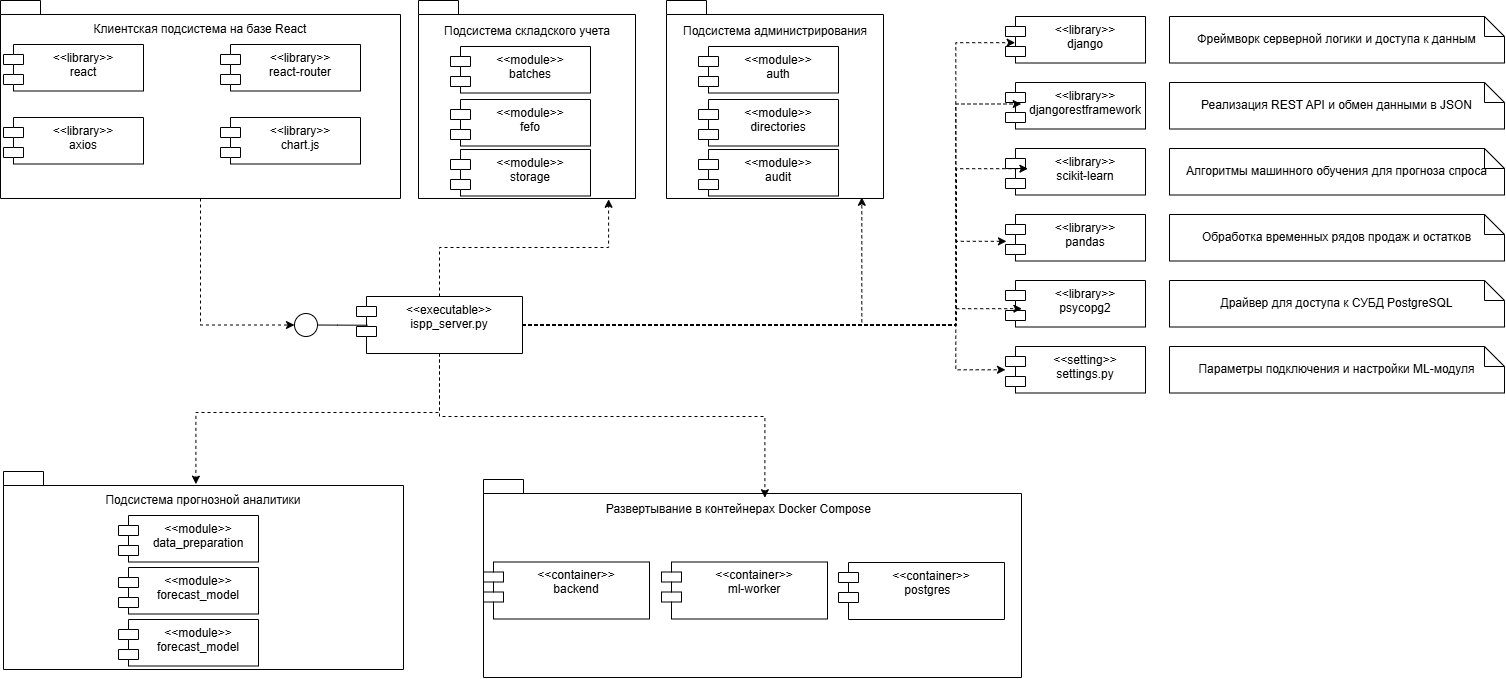

The diagram above was exported from draw.io. Its source (the exported page's mxGraphModel, read from the mxfile embedded in the PNG):
<mxGraphModel dx="1776" dy="969" grid="0" gridSize="10" guides="1" tooltips="1" connect="1" arrows="1" fold="1" page="1" pageScale="1" pageWidth="827" pageHeight="1169" math="0" shadow="0">
  <root>
    <mxCell id="0" />
    <mxCell id="1" parent="0" />
    <mxCell id="RW_ZmGGcVJ-iHzpuzptB-64" edge="1" parent="1" source="RW_ZmGGcVJ-iHzpuzptB-1" style="edgeStyle=orthogonalEdgeStyle;rounded=0;orthogonalLoop=1;jettySize=auto;html=1;defaultLabelBackgroundColor=page;labelPadding=0 4;dashed=1;" target="RW_ZmGGcVJ-iHzpuzptB-30">
      <mxGeometry relative="1" as="geometry">
        <Array as="points">
          <mxPoint x="971.3" y="331.5" />
          <mxPoint x="971.3" y="376.3" />
        </Array>
      </mxGeometry>
    </mxCell>
    <mxCell id="RW_ZmGGcVJ-iHzpuzptB-1" parent="1" style="shape=module;align=left;spacingLeft=20;align=center;verticalAlign=top;whiteSpace=wrap;html=1;" value="&amp;lt;&amp;lt;executable&amp;gt;&amp;gt;&lt;div&gt;ispp_server.py&lt;/div&gt;" vertex="1">
      <mxGeometry height="57" width="166" x="372" y="303" as="geometry" />
    </mxCell>
    <mxCell id="RW_ZmGGcVJ-iHzpuzptB-58" edge="1" parent="1" source="RW_ZmGGcVJ-iHzpuzptB-9" style="edgeStyle=orthogonalEdgeStyle;rounded=0;orthogonalLoop=1;jettySize=auto;html=1;entryX=0;entryY=0.5;entryDx=0;entryDy=0;defaultLabelBackgroundColor=page;labelPadding=0 4;dashed=1;" target="RW_ZmGGcVJ-iHzpuzptB-56">
      <mxGeometry relative="1" as="geometry" />
    </mxCell>
    <mxCell id="RW_ZmGGcVJ-iHzpuzptB-9" parent="1" style="shape=folder;fontStyle=1;spacingTop=10;tabWidth=40;tabHeight=14;tabPosition=left;html=1;whiteSpace=wrap;" value="" vertex="1">
      <mxGeometry height="198" width="400" x="16" y="7" as="geometry" />
    </mxCell>
    <mxCell id="RW_ZmGGcVJ-iHzpuzptB-10" parent="1" style="text;html=1;whiteSpace=wrap;strokeColor=none;fillColor=none;align=center;verticalAlign=middle;rounded=0;" value="Клиентская подсистема на базе React" vertex="1">
      <mxGeometry height="30" width="222" x="105" y="21" as="geometry" />
    </mxCell>
    <mxCell id="RW_ZmGGcVJ-iHzpuzptB-11" parent="1" style="shape=module;align=left;spacingLeft=20;align=center;verticalAlign=top;whiteSpace=wrap;html=1;" value="&amp;lt;&amp;lt;library&amp;gt;&amp;gt;&lt;div&gt;react&lt;/div&gt;" vertex="1">
      <mxGeometry height="46.5" width="140" x="19" y="51" as="geometry" />
    </mxCell>
    <mxCell id="RW_ZmGGcVJ-iHzpuzptB-12" parent="1" style="shape=module;align=left;spacingLeft=20;align=center;verticalAlign=top;whiteSpace=wrap;html=1;" value="&amp;lt;&amp;lt;library&amp;gt;&amp;gt;&lt;div&gt;react-router&lt;/div&gt;" vertex="1">
      <mxGeometry height="46.5" width="140" x="236" y="51" as="geometry" />
    </mxCell>
    <mxCell id="RW_ZmGGcVJ-iHzpuzptB-13" parent="1" style="shape=module;align=left;spacingLeft=20;align=center;verticalAlign=top;whiteSpace=wrap;html=1;" value="&amp;lt;&amp;lt;library&amp;gt;&amp;gt;&lt;div&gt;axios&lt;/div&gt;" vertex="1">
      <mxGeometry height="46.5" width="140" x="19" y="124" as="geometry" />
    </mxCell>
    <mxCell id="RW_ZmGGcVJ-iHzpuzptB-14" parent="1" style="shape=module;align=left;spacingLeft=20;align=center;verticalAlign=top;whiteSpace=wrap;html=1;" value="&amp;lt;&amp;lt;library&amp;gt;&amp;gt;&lt;div&gt;chart.js&lt;/div&gt;" vertex="1">
      <mxGeometry height="46.5" width="140" x="236" y="124" as="geometry" />
    </mxCell>
    <mxCell id="RW_ZmGGcVJ-iHzpuzptB-15" parent="1" style="shape=folder;fontStyle=1;spacingTop=10;tabWidth=40;tabHeight=14;tabPosition=left;html=1;whiteSpace=wrap;" value="" vertex="1">
      <mxGeometry height="198" width="217" x="434" y="7" as="geometry" />
    </mxCell>
    <mxCell id="RW_ZmGGcVJ-iHzpuzptB-16" parent="1" style="shape=module;align=left;spacingLeft=20;align=center;verticalAlign=top;whiteSpace=wrap;html=1;" value="&amp;lt;&amp;lt;module&amp;gt;&amp;gt;&lt;div&gt;batches&lt;/div&gt;" vertex="1">
      <mxGeometry height="46.5" width="140" x="466" y="53" as="geometry" />
    </mxCell>
    <mxCell id="RW_ZmGGcVJ-iHzpuzptB-17" parent="1" style="text;html=1;whiteSpace=wrap;strokeColor=none;fillColor=none;align=center;verticalAlign=middle;rounded=0;" value="Подсистема складского учета" vertex="1">
      <mxGeometry height="30" width="174" x="455.5" y="23" as="geometry" />
    </mxCell>
    <mxCell id="RW_ZmGGcVJ-iHzpuzptB-18" parent="1" style="shape=module;align=left;spacingLeft=20;align=center;verticalAlign=top;whiteSpace=wrap;html=1;" value="&amp;lt;&amp;lt;module&amp;gt;&amp;gt;&lt;div&gt;fefo&lt;/div&gt;" vertex="1">
      <mxGeometry height="46.5" width="140" x="466" y="106" as="geometry" />
    </mxCell>
    <mxCell id="RW_ZmGGcVJ-iHzpuzptB-19" parent="1" style="shape=module;align=left;spacingLeft=20;align=center;verticalAlign=top;whiteSpace=wrap;html=1;" value="&amp;lt;&amp;lt;module&amp;gt;&amp;gt;&lt;div&gt;storage&lt;/div&gt;" vertex="1">
      <mxGeometry height="46.5" width="140" x="466" y="156" as="geometry" />
    </mxCell>
    <mxCell id="RW_ZmGGcVJ-iHzpuzptB-20" parent="1" style="shape=folder;fontStyle=1;spacingTop=10;tabWidth=40;tabHeight=14;tabPosition=left;html=1;whiteSpace=wrap;" value="" vertex="1">
      <mxGeometry height="198" width="217" x="682" y="7" as="geometry" />
    </mxCell>
    <mxCell id="RW_ZmGGcVJ-iHzpuzptB-21" parent="1" style="shape=module;align=left;spacingLeft=20;align=center;verticalAlign=top;whiteSpace=wrap;html=1;" value="&amp;lt;&amp;lt;module&amp;gt;&amp;gt;&lt;div&gt;auth&lt;/div&gt;" vertex="1">
      <mxGeometry height="46.5" width="140" x="714" y="53" as="geometry" />
    </mxCell>
    <mxCell id="RW_ZmGGcVJ-iHzpuzptB-22" parent="1" style="text;html=1;whiteSpace=wrap;strokeColor=none;fillColor=none;align=center;verticalAlign=middle;rounded=0;" value="Подсистема администрирования" vertex="1">
      <mxGeometry height="30" width="195.5" x="692.75" y="23" as="geometry" />
    </mxCell>
    <mxCell id="RW_ZmGGcVJ-iHzpuzptB-23" parent="1" style="shape=module;align=left;spacingLeft=20;align=center;verticalAlign=top;whiteSpace=wrap;html=1;" value="&amp;lt;&amp;lt;module&amp;gt;&amp;gt;&lt;div&gt;directories&lt;/div&gt;" vertex="1">
      <mxGeometry height="46.5" width="140" x="714" y="106" as="geometry" />
    </mxCell>
    <mxCell id="RW_ZmGGcVJ-iHzpuzptB-24" parent="1" style="shape=module;align=left;spacingLeft=20;align=center;verticalAlign=top;whiteSpace=wrap;html=1;" value="&amp;lt;&amp;lt;module&amp;gt;&amp;gt;&lt;div&gt;audit&lt;/div&gt;" vertex="1">
      <mxGeometry height="46.5" width="140" x="714" y="156" as="geometry" />
    </mxCell>
    <mxCell id="RW_ZmGGcVJ-iHzpuzptB-25" parent="1" style="shape=module;align=left;spacingLeft=20;align=center;verticalAlign=top;whiteSpace=wrap;html=1;" value="&amp;lt;&amp;lt;library&amp;gt;&amp;gt;&lt;div&gt;django&lt;/div&gt;" vertex="1">
      <mxGeometry height="46.5" width="140" x="1021" y="23" as="geometry" />
    </mxCell>
    <mxCell id="RW_ZmGGcVJ-iHzpuzptB-26" parent="1" style="shape=module;align=left;spacingLeft=20;align=center;verticalAlign=top;whiteSpace=wrap;html=1;" value="&amp;lt;&amp;lt;library&amp;gt;&amp;gt;&lt;div&gt;djangorestframework&lt;/div&gt;" vertex="1">
      <mxGeometry height="46.5" width="140" x="1021" y="89" as="geometry" />
    </mxCell>
    <mxCell id="RW_ZmGGcVJ-iHzpuzptB-27" parent="1" style="shape=module;align=left;spacingLeft=20;align=center;verticalAlign=top;whiteSpace=wrap;html=1;" value="&amp;lt;&amp;lt;library&amp;gt;&amp;gt;&lt;div&gt;scikit-learn&lt;/div&gt;" vertex="1">
      <mxGeometry height="46.5" width="140" x="1021" y="155" as="geometry" />
    </mxCell>
    <mxCell id="RW_ZmGGcVJ-iHzpuzptB-28" parent="1" style="shape=module;align=left;spacingLeft=20;align=center;verticalAlign=top;whiteSpace=wrap;html=1;" value="&amp;lt;&amp;lt;library&amp;gt;&amp;gt;&lt;div&gt;pandas&lt;/div&gt;" vertex="1">
      <mxGeometry height="46.5" width="140" x="1021" y="221" as="geometry" />
    </mxCell>
    <mxCell id="RW_ZmGGcVJ-iHzpuzptB-29" parent="1" style="shape=module;align=left;spacingLeft=20;align=center;verticalAlign=top;whiteSpace=wrap;html=1;" value="&amp;lt;&amp;lt;library&amp;gt;&amp;gt;&lt;div&gt;psycopg2&lt;/div&gt;" vertex="1">
      <mxGeometry height="46.5" width="140" x="1021" y="287" as="geometry" />
    </mxCell>
    <mxCell id="RW_ZmGGcVJ-iHzpuzptB-30" parent="1" style="shape=module;align=left;spacingLeft=20;align=center;verticalAlign=top;whiteSpace=wrap;html=1;" value="&amp;lt;&amp;lt;setting&amp;gt;&amp;gt;&lt;div&gt;settings.py&lt;/div&gt;" vertex="1">
      <mxGeometry height="46.5" width="140" x="1021" y="353" as="geometry" />
    </mxCell>
    <mxCell id="RW_ZmGGcVJ-iHzpuzptB-31" parent="1" style="shape=note;size=20;whiteSpace=wrap;html=1;" value="Фреймворк серверной логики и доступа к данным" vertex="1">
      <mxGeometry height="46.5" width="335" x="1185" y="23" as="geometry" />
    </mxCell>
    <mxCell id="RW_ZmGGcVJ-iHzpuzptB-32" parent="1" style="shape=note;size=20;whiteSpace=wrap;html=1;" value="Реализация REST API и обмен данными в JSON" vertex="1">
      <mxGeometry height="46.5" width="335" x="1185" y="89" as="geometry" />
    </mxCell>
    <mxCell id="RW_ZmGGcVJ-iHzpuzptB-33" parent="1" style="shape=note;size=20;whiteSpace=wrap;html=1;" value="Алгоритмы машинного обучения для прогноза спроса" vertex="1">
      <mxGeometry height="46.5" width="335" x="1185" y="155" as="geometry" />
    </mxCell>
    <mxCell id="RW_ZmGGcVJ-iHzpuzptB-34" parent="1" style="shape=note;size=20;whiteSpace=wrap;html=1;" value="Обработка временных рядов продаж и остатков" vertex="1">
      <mxGeometry height="46.5" width="335" x="1185" y="221" as="geometry" />
    </mxCell>
    <mxCell id="RW_ZmGGcVJ-iHzpuzptB-35" parent="1" style="shape=note;size=20;whiteSpace=wrap;html=1;" value="Драйвер для доступа к СУБД PostgreSQL" vertex="1">
      <mxGeometry height="46.5" width="335" x="1185" y="287" as="geometry" />
    </mxCell>
    <mxCell id="RW_ZmGGcVJ-iHzpuzptB-36" parent="1" style="shape=note;size=20;whiteSpace=wrap;html=1;" value="Параметры подключения и настройки ML-модуля" vertex="1">
      <mxGeometry height="46.5" width="335" x="1185" y="353" as="geometry" />
    </mxCell>
    <mxCell id="RW_ZmGGcVJ-iHzpuzptB-37" parent="1" style="shape=folder;fontStyle=1;spacingTop=10;tabWidth=40;tabHeight=14;tabPosition=left;html=1;whiteSpace=wrap;" value="" vertex="1">
      <mxGeometry height="198" width="400" x="19" y="478" as="geometry" />
    </mxCell>
    <mxCell id="RW_ZmGGcVJ-iHzpuzptB-38" parent="1" style="shape=folder;fontStyle=1;spacingTop=10;tabWidth=40;tabHeight=14;tabPosition=left;html=1;whiteSpace=wrap;" value="" vertex="1">
      <mxGeometry height="198" width="538" x="499" y="486" as="geometry" />
    </mxCell>
    <mxCell id="RW_ZmGGcVJ-iHzpuzptB-39" parent="1" style="shape=module;align=left;spacingLeft=20;align=center;verticalAlign=top;whiteSpace=wrap;html=1;" value="&amp;lt;&amp;lt;module&amp;gt;&amp;gt;&lt;div&gt;data_preparation&lt;/div&gt;" vertex="1">
      <mxGeometry height="46.5" width="140" x="134" y="522" as="geometry" />
    </mxCell>
    <mxCell id="RW_ZmGGcVJ-iHzpuzptB-40" parent="1" style="text;html=1;whiteSpace=wrap;strokeColor=none;fillColor=none;align=center;verticalAlign=middle;rounded=0;" value="Подсистема прогнозной аналитики" vertex="1">
      <mxGeometry height="30" width="222" x="108" y="492" as="geometry" />
    </mxCell>
    <mxCell id="RW_ZmGGcVJ-iHzpuzptB-41" parent="1" style="shape=module;align=left;spacingLeft=20;align=center;verticalAlign=top;whiteSpace=wrap;html=1;" value="&amp;lt;&amp;lt;module&amp;gt;&amp;gt;&lt;div&gt;forecast_model&lt;/div&gt;" vertex="1">
      <mxGeometry height="46.5" width="140" x="134" y="574" as="geometry" />
    </mxCell>
    <mxCell id="RW_ZmGGcVJ-iHzpuzptB-42" parent="1" style="shape=module;align=left;spacingLeft=20;align=center;verticalAlign=top;whiteSpace=wrap;html=1;" value="&amp;lt;&amp;lt;module&amp;gt;&amp;gt;&lt;div&gt;forecast_model&lt;/div&gt;" vertex="1">
      <mxGeometry height="46.5" width="140" x="134" y="626" as="geometry" />
    </mxCell>
    <mxCell id="RW_ZmGGcVJ-iHzpuzptB-43" parent="1" style="text;html=1;whiteSpace=wrap;strokeColor=none;fillColor=none;align=center;verticalAlign=middle;rounded=0;" value="Развертывание в контейнерах Docker Compose&lt;span style=&quot;white-space: pre;&quot;&gt;&#09;&lt;/span&gt;" vertex="1">
      <mxGeometry height="30" width="305" x="615.5" y="501" as="geometry" />
    </mxCell>
    <mxCell id="RW_ZmGGcVJ-iHzpuzptB-44" parent="1" style="shape=module;align=left;spacingLeft=20;align=center;verticalAlign=top;whiteSpace=wrap;html=1;" value="&amp;lt;&amp;lt;container&amp;gt;&amp;gt;&lt;div&gt;backend&lt;/div&gt;" vertex="1">
      <mxGeometry height="57" width="166" x="499" y="568.5" as="geometry" />
    </mxCell>
    <mxCell id="RW_ZmGGcVJ-iHzpuzptB-45" parent="1" style="shape=module;align=left;spacingLeft=20;align=center;verticalAlign=top;whiteSpace=wrap;html=1;" value="&amp;lt;&amp;lt;container&amp;gt;&amp;gt;&lt;div&gt;ml-worker&lt;/div&gt;" vertex="1">
      <mxGeometry height="57" width="166" x="677" y="568.5" as="geometry" />
    </mxCell>
    <mxCell id="RW_ZmGGcVJ-iHzpuzptB-46" parent="1" style="shape=module;align=left;spacingLeft=20;align=center;verticalAlign=top;whiteSpace=wrap;html=1;" value="&amp;lt;&amp;lt;container&amp;gt;&amp;gt;&lt;div&gt;postgres&lt;span style=&quot;white-space: pre;&quot;&gt;&#09;&lt;/span&gt;&lt;/div&gt;" vertex="1">
      <mxGeometry height="57" width="166" x="854" y="569" as="geometry" />
    </mxCell>
    <mxCell id="RW_ZmGGcVJ-iHzpuzptB-47" edge="1" parent="1" source="RW_ZmGGcVJ-iHzpuzptB-1" style="edgeStyle=orthogonalEdgeStyle;rounded=0;orthogonalLoop=1;jettySize=auto;html=1;entryX=0.481;entryY=0.064;entryDx=0;entryDy=0;entryPerimeter=0;defaultLabelBackgroundColor=page;labelPadding=0 4;dashed=1;" target="RW_ZmGGcVJ-iHzpuzptB-37">
      <mxGeometry relative="1" as="geometry" />
    </mxCell>
    <mxCell id="RW_ZmGGcVJ-iHzpuzptB-51" edge="1" parent="1" source="RW_ZmGGcVJ-iHzpuzptB-1" style="edgeStyle=orthogonalEdgeStyle;rounded=0;orthogonalLoop=1;jettySize=auto;html=1;entryX=0.523;entryY=0.092;entryDx=0;entryDy=0;entryPerimeter=0;defaultLabelBackgroundColor=page;labelPadding=0 4;dashed=1;" target="RW_ZmGGcVJ-iHzpuzptB-38">
      <mxGeometry relative="1" as="geometry" />
    </mxCell>
    <mxCell id="RW_ZmGGcVJ-iHzpuzptB-52" edge="1" parent="1" source="RW_ZmGGcVJ-iHzpuzptB-1" style="edgeStyle=orthogonalEdgeStyle;rounded=0;orthogonalLoop=1;jettySize=auto;html=1;entryX=0.876;entryY=1.004;entryDx=0;entryDy=0;entryPerimeter=0;defaultLabelBackgroundColor=page;labelPadding=0 4;dashed=1;" target="RW_ZmGGcVJ-iHzpuzptB-15">
      <mxGeometry relative="1" as="geometry" />
    </mxCell>
    <mxCell id="RW_ZmGGcVJ-iHzpuzptB-53" edge="1" parent="1" source="RW_ZmGGcVJ-iHzpuzptB-1" style="edgeStyle=orthogonalEdgeStyle;rounded=0;orthogonalLoop=1;jettySize=auto;html=1;entryX=0.9;entryY=0.994;entryDx=0;entryDy=0;entryPerimeter=0;defaultLabelBackgroundColor=page;labelPadding=0 4;dashed=1;" target="RW_ZmGGcVJ-iHzpuzptB-20">
      <mxGeometry relative="1" as="geometry" />
    </mxCell>
    <mxCell id="RW_ZmGGcVJ-iHzpuzptB-56" parent="1" style="ellipse;whiteSpace=wrap;html=1;shapeInside=1;aspect=fixed;" value="" vertex="1">
      <mxGeometry height="23" width="23" x="310" y="320" as="geometry" />
    </mxCell>
    <mxCell id="RW_ZmGGcVJ-iHzpuzptB-57" edge="1" parent="1" source="RW_ZmGGcVJ-iHzpuzptB-56" style="edgeStyle=orthogonalEdgeStyle;rounded=0;orthogonalLoop=1;jettySize=auto;html=1;entryX=0.066;entryY=0.504;entryDx=0;entryDy=0;entryPerimeter=0;defaultLabelBackgroundColor=page;labelPadding=0 4;endArrow=none;endFill=0;" target="RW_ZmGGcVJ-iHzpuzptB-1">
      <mxGeometry relative="1" as="geometry" />
    </mxCell>
    <mxCell id="RW_ZmGGcVJ-iHzpuzptB-59" edge="1" parent="1" source="RW_ZmGGcVJ-iHzpuzptB-1" style="edgeStyle=orthogonalEdgeStyle;rounded=0;orthogonalLoop=1;jettySize=auto;html=1;entryX=0.069;entryY=0.563;entryDx=0;entryDy=0;entryPerimeter=0;defaultLabelBackgroundColor=page;labelPadding=0 4;dashed=1;" target="RW_ZmGGcVJ-iHzpuzptB-25">
      <mxGeometry relative="1" x="0.0013" as="geometry">
        <Array as="points">
          <mxPoint x="971.3" y="331.5" />
          <mxPoint x="971.3" y="49.2" />
        </Array>
      </mxGeometry>
    </mxCell>
    <mxCell id="RW_ZmGGcVJ-iHzpuzptB-60" edge="1" parent="1" source="RW_ZmGGcVJ-iHzpuzptB-1" style="edgeStyle=orthogonalEdgeStyle;rounded=0;orthogonalLoop=1;jettySize=auto;html=1;entryX=0.112;entryY=0.462;entryDx=0;entryDy=0;entryPerimeter=0;defaultLabelBackgroundColor=page;labelPadding=0 4;dashed=1;" target="RW_ZmGGcVJ-iHzpuzptB-26">
      <mxGeometry relative="1" x="0.0004" as="geometry">
        <Array as="points">
          <mxPoint x="971.3" y="331.5" />
          <mxPoint x="971.3" y="110.5" />
        </Array>
      </mxGeometry>
    </mxCell>
    <mxCell id="RW_ZmGGcVJ-iHzpuzptB-61" edge="1" parent="1" source="RW_ZmGGcVJ-iHzpuzptB-1" style="edgeStyle=orthogonalEdgeStyle;rounded=0;orthogonalLoop=1;jettySize=auto;html=1;entryX=0.16;entryY=0.434;entryDx=0;entryDy=0;entryPerimeter=0;defaultLabelBackgroundColor=page;labelPadding=0 4;dashed=1;" target="RW_ZmGGcVJ-iHzpuzptB-27">
      <mxGeometry relative="1" x="0.0005" as="geometry">
        <Array as="points">
          <mxPoint x="972" y="331.5" />
          <mxPoint x="972" y="175.2" />
        </Array>
      </mxGeometry>
    </mxCell>
    <mxCell id="RW_ZmGGcVJ-iHzpuzptB-62" edge="1" parent="1" source="RW_ZmGGcVJ-iHzpuzptB-1" style="edgeStyle=orthogonalEdgeStyle;rounded=0;orthogonalLoop=1;jettySize=auto;html=1;entryX=0.007;entryY=0.577;entryDx=0;entryDy=0;entryPerimeter=0;defaultLabelBackgroundColor=page;labelPadding=0 4;dashed=1;" target="RW_ZmGGcVJ-iHzpuzptB-28">
      <mxGeometry relative="1" as="geometry">
        <Array as="points">
          <mxPoint x="972" y="331.5" />
          <mxPoint x="972" y="247.8" />
        </Array>
      </mxGeometry>
    </mxCell>
    <mxCell id="RW_ZmGGcVJ-iHzpuzptB-63" edge="1" parent="1" source="RW_ZmGGcVJ-iHzpuzptB-1" style="edgeStyle=orthogonalEdgeStyle;rounded=0;orthogonalLoop=1;jettySize=auto;html=1;entryX=0.117;entryY=0.606;entryDx=0;entryDy=0;entryPerimeter=0;defaultLabelBackgroundColor=page;labelPadding=0 4;dashed=1;" target="RW_ZmGGcVJ-iHzpuzptB-29">
      <mxGeometry relative="1" x="0.0006" as="geometry">
        <Array as="points">
          <mxPoint x="971" y="331.5" />
          <mxPoint x="971" y="315.2" />
        </Array>
      </mxGeometry>
    </mxCell>
  </root>
</mxGraphModel>